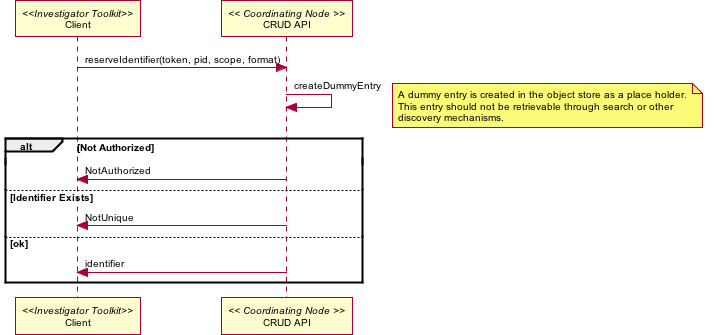

The diagram above was rendered by PlantUML. Its source (embedded in the PNG):
@startuml images/38_seq.png
skinparam activityFontColor black
skinparam activityFontSize 10
skinparam activityFontName arial
skinparam activityArrowFontColor black
skinparam activityArrowFontSize 10
skinparam activityArrowFontName arial
skinparam classArrowFontColor black
skinparam classArrowFontSize 10
skinparam classArrowFontName arial
skinparam classAttributeFontColor black
skinparam classAttributeFontSize 10
skinparam classAttributeFontName arial
skinparam classFontColor black
skinparam classFontSize 10
skinparam classFontName arial
skinparam componentFontColor black
skinparam componentFontSize 10
skinparam componentFontName arial
skinparam componentArrowFontColor black
skinparam componentArrowFontSize 10
skinparam componentArrowFontName arial
skinparam noteFontColor black
skinparam noteFontSize 10
skinparam noteFontName arial
skinparam packageFontColor black
skinparam packageFontSize 10
skinparam packageFontName arial
skinparam sequenceActorFontColor black
skinparam sequenceActorFontSize 10
skinparam sequenceActorFontName arial
skinparam sequenceArrowFontColor black
skinparam sequenceArrowFontSize 10
skinparam sequenceArrowFontName arial
skinparam sequenceGroupingFontColor black
skinparam sequenceGroupingFontSize 10
skinparam sequenceGroupingFontName arial
skinparam sequenceGroupingHeaderFontColor black
skinparam sequenceGroupingHeaderFontSize 10
skinparam sequenceGroupingHeaderFontName arial
skinparam sequenceParticipantFontColor black
skinparam sequenceParticipantFontSize 10
skinparam sequenceParticipantFontName arial
skinparam sequenceTitleFontColor black
skinparam sequenceTitleFontSize 10
skinparam sequenceTitleFontName arial
skinparam titleFontColor black
skinparam titleFontSize 10
skinparam titleFontName arial
skinparam usecaseFontColor black
skinparam usecaseFontSize 7
skinparam usecaseFontName arial
skinparam usecaseActorFontColor black
skinparam usecaseActorFontSize 7
skinparam usecaseActorFontName arial
skinparam usecaseArrowFontColor black
skinparam usecaseArrowFontSize 7
skinparam usecaseArrowFontName arial
participant "Client" as itk <<Investigator Toolkit>>
participant "CRUD API" as c_crud << Coordinating Node >>
itk -> c_crud: reserveIdentifier(token, pid, scope, format)
c_crud -> c_crud: createDummyEntry
note right
A dummy entry is created in the object store as a place holder.
This entry should not be retrievable through search or other
discovery mechanisms.
end note
alt Not Authorized
c_crud -> itk: NotAuthorized
else Identifier Exists
c_crud -> itk: NotUnique
else ok
c_crud -> itk: identifier
end
@enduml